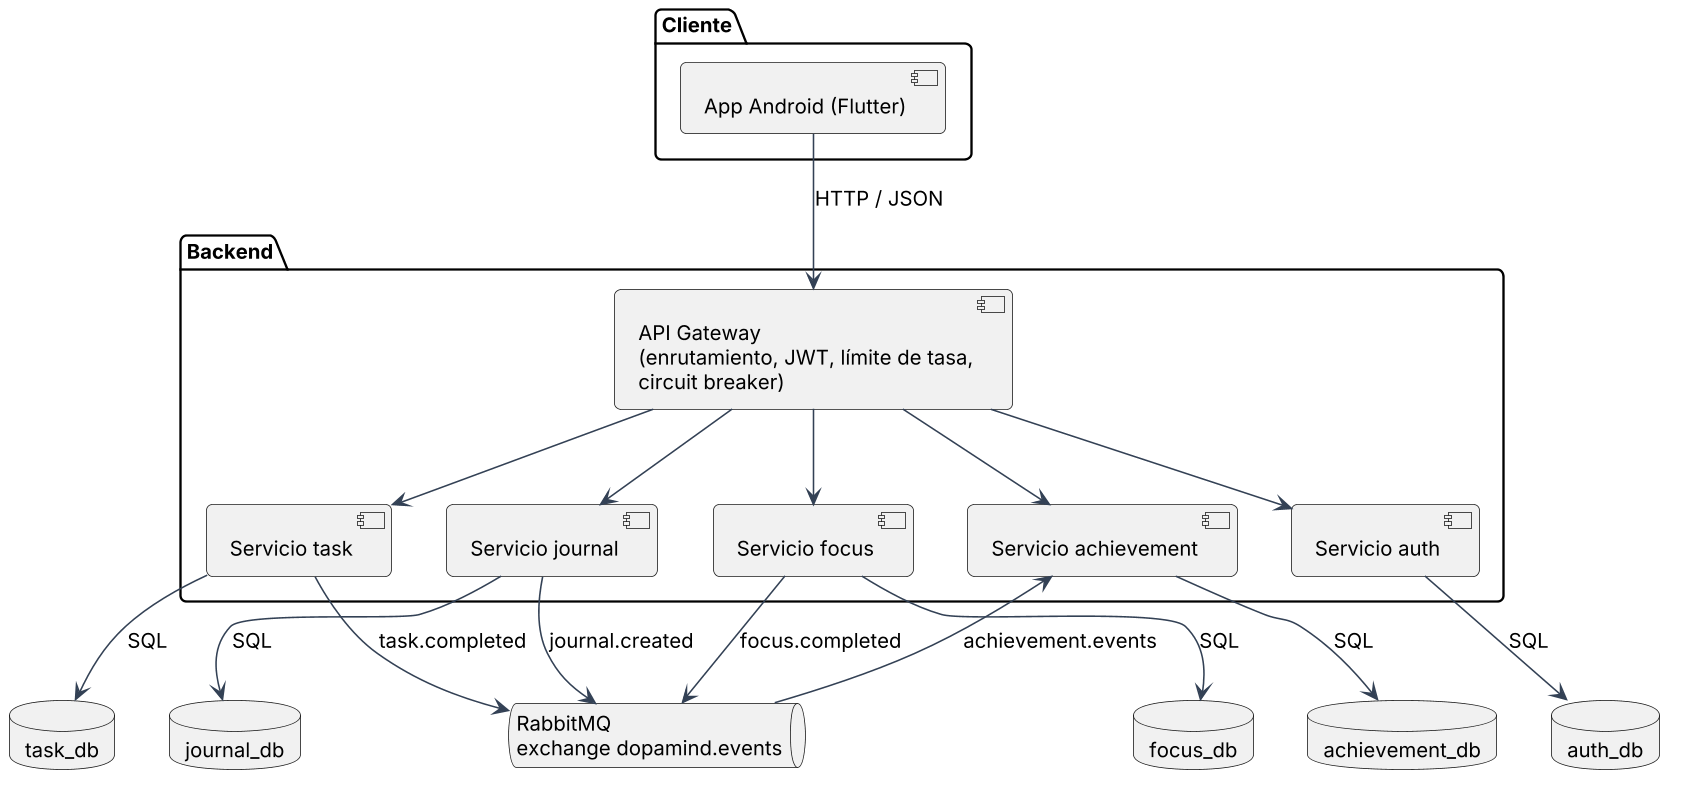

The diagram above was rendered by PlantUML. Its source (embedded in the PNG):
@startuml 02-componentes
skinparamlocked dpi 150
!include ../_estilo.puml
package "Cliente" {
  [App Android (Flutter)] as App
}
package "Backend" {
  [API Gateway\n(enrutamiento, JWT, límite de tasa,\ncircuit breaker)] as GW
  [Servicio auth] as Auth
  [Servicio task] as Task
  [Servicio journal] as Journal
  [Servicio focus] as Focus
  [Servicio achievement] as Ach
}
queue "RabbitMQ\nexchange dopamind.events" as MQ
database "auth_db" as DBA
database "task_db" as DBT
database "journal_db" as DBJ
database "focus_db" as DBF
database "achievement_db" as DBL
App --> GW : HTTP / JSON
GW --> Auth
GW --> Task
GW --> Journal
GW --> Focus
GW --> Ach
Auth --> DBA : SQL
Task --> DBT : SQL
Journal --> DBJ : SQL
Focus --> DBF : SQL
Ach --> DBL : SQL
Task --> MQ : task.completed
Journal --> MQ : journal.created
Focus --> MQ : focus.completed
MQ --> Ach : achievement.events
@enduml